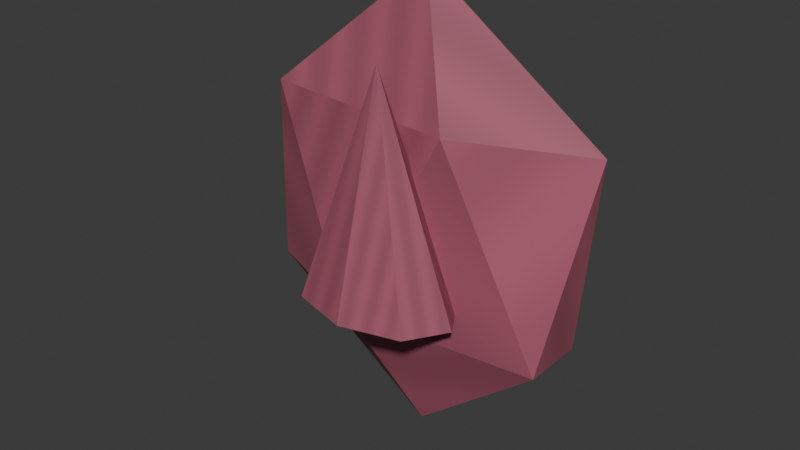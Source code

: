 # Source: longlife.blend  (saved by Blender 5.1.30; exported with 4.5.12 LTS)
import bpy
from mathutils import Matrix  # noqa: F401  (used for matrix-valued properties, if any)

bpy.ops.wm.read_factory_settings(use_empty=True)
scene = bpy.context.scene
scene.name = 'Scene'

# ---- collections
col_collection = bpy.data.collections.new('Collection'); scene.collection.children.link(col_collection)

# ---- images (referenced by path relative to the original .blend; pixels are not part of the script)
import os
ASSET_DIR = os.environ.get("B2B_ASSET_DIR", "")  # directory of the original .blend (textures are referenced by path, not embedded)
HERE = os.path.dirname(os.path.abspath(__file__))  # packed textures are extracted next to this script under _unpacked/

def load_image(name, relpath, width, height, colorspace="sRGB"):
    """Load a texture the original file referenced (path relative to the .blend, or extracted next to this script)."""
    p = next((c for c in (os.path.join(HERE, relpath), os.path.join(ASSET_DIR, relpath)) if relpath and os.path.exists(c)), "")
    if p:
        img = bpy.data.images.load(p, check_existing=True)
        img.name = name
    else:  # same state as the original file: an image datablock whose file is absent (Cycles renders it pink)
        img = bpy.data.images.new(name, width, height)
        img.source = "FILE"
        img.filepath = "//" + (relpath or name)
    img.colorspace_settings.name = colorspace
    return img
img_longlife_painted = load_image('longlife-painted', '_unpacked/longlife.5c6a9c6c.png', 64, 64, 'sRGB')

# ---- materials (node trees are filled in below, after node groups)
mat_longlife_paint = bpy.data.materials.new('longlife-paint')

# ---- material node trees
mat_longlife_paint.use_nodes = True; mat_longlife_paint.node_tree.nodes.clear()
_N = mat_longlife_paint.node_tree.nodes; _L = mat_longlife_paint.node_tree.links
n0 = _N.new('ShaderNodeBsdfPrincipled'); n0.name = 'Principled BSDF'; n0.location = (-200, 100)
n0.inputs[2].default_value = 0.65
n1 = _N.new('ShaderNodeOutputMaterial'); n1.name = 'Material Output'; n1.location = (200, 100)
n2 = _N.new('ShaderNodeTexImage'); n2.name = 'Image Texture'; n2.location = (0, 0)
n2.image = img_longlife_painted
_L.new(n0.outputs[0], n1.inputs[0])
_L.new(n2.outputs[0], n0.inputs[0])
n1.is_active_output = True

# ---- world
world_world = bpy.data.worlds.new('World'); scene.world = world_world
world_world.use_nodes = True; world_world.node_tree.nodes.clear()
_N = world_world.node_tree.nodes; _L = world_world.node_tree.links
n0 = _N.new('ShaderNodeOutputWorld'); n0.name = 'World Output'; n0.location = (200, 100)
n1 = _N.new('ShaderNodeBackground'); n1.name = 'Background'; n1.location = (-200, 100)
n1.inputs[0].default_value = (0.05088, 0.05088, 0.05088, 1.0)
_L.new(n1.outputs[0], n0.inputs[0])
n0.is_active_output = True
world_world.color = (0.05088, 0.05088, 0.05088)
world_world.sun_shadow_jitter_overblur = 0.0

# ---- meshes
me_cone_010 = bpy.data.meshes.new('Cone.010')
me_cone_010.from_pydata([(0.0, -0.18, -0.03), (0.0, -0.2394, 0.21), (0.06364, -0.1976, -0.03), (0.0006364, -0.2396, 0.21), (0.09, -0.24, -0.03), (0.0009, -0.24, 0.21), (0.06364, -0.2824, -0.03), (0.0006364, -0.2404, 0.21), (0.0, -0.3, -0.03), (0.0, -0.2406, 0.21), (-0.06364, -0.2824, -0.03), (-0.0006364, -0.2404, 0.21), (-0.09, -0.24, -0.03), (-0.0009, -0.24, 0.21), (-0.06364, -0.1976, -0.03), (-0.0006364, -0.2396, 0.21), (0.0, -0.17, -0.21), (0.1592, -0.2042, -0.0718), (-0.0608, -0.2253, -0.0718), (-0.1968, -0.17, -0.0718), (-0.0608, -0.1147, -0.0718), (0.1592, -0.1358, -0.0718), (0.0608, -0.2253, 0.1518), (-0.1592, -0.2042, 0.1518), (-0.1592, -0.1358, 0.1518), (0.0608, -0.1147, 0.1518), (0.1968, -0.17, 0.1518), (0.0, -0.17, 0.29)], [], [(0, 1, 3, 2), (2, 3, 5, 4), (4, 5, 7, 6), (6, 7, 9, 8), (8, 9, 11, 10), (10, 11, 13, 12), (3, 1, 15, 13, 11, 9, 7, 5), (12, 13, 15, 14), (14, 15, 1, 0), (0, 2, 4, 6, 8, 10, 12, 14), (16, 17, 18), (17, 16, 21), (16, 18, 19), (16, 19, 20), (16, 20, 21), (17, 21, 26), (18, 17, 22), (19, 18, 23), (20, 19, 24), (21, 20, 25), (17, 26, 22), (18, 22, 23), (19, 23, 24), (20, 24, 25), (21, 25, 26), (22, 26, 27), (23, 22, 27), (24, 23, 27), (25, 24, 27), (26, 25, 27)])
_uv = me_cone_010.uv_layers.new(name='UVMap')
_uv.uv.foreach_set('vector', [0.0, 0.0, 0.1429, 0.0, 0.2857, 0.0, 0.4286, 0.0, 0.5714, 0.09091, 0.7143, 0.09091, 0.8571, 0.09091, 0.0, 0.09091, 0.1429, 0.1818, 0.2857, 0.1818, 0.4286, 0.1818, 0.5714, 0.1818, 0.7143, 0.2727, 0.8571, 0.2727, 0.0, 0.2727, 0.1429, 0.2727, 0.2857, 0.3636, 0.4286, 0.3636, 0.5714, 0.3636, 0.7143, 0.3636, 0.8571, 0.4545, 0.0, 0.4545, 0.1429, 0.4545, 0.2857, 0.4545, 0.4286, 0.5455, 0.5714, 0.5455, 0.7143, 0.5455, 0.8571, 0.5455, 0.0, 0.5455, 0.1429, 0.5455, 0.2857, 0.5455, 0.4286, 0.5455, 0.5714, 0.6364, 0.7143, 0.6364, 0.8571, 0.6364, 0.0, 0.6364, 0.1429, 0.7273, 0.2857, 0.7273, 0.4286, 0.7273, 0.5714, 0.7273, 0.7143, 0.8182, 0.8571, 0.8182, 0.0, 0.8182, 0.1429, 0.8182, 0.2857, 0.8182, 0.4286, 0.8182, 0.5714, 0.8182, 0.7143, 0.8182, 0.0, 0.0, 0.1429, 0.0, 0.2857, 0.0, 0.4286, 0.09091, 0.5714, 0.09091, 0.7143, 0.09091, 0.8571, 0.1818, 0.0, 0.1818, 0.1429, 0.1818, 0.2857, 0.2727, 0.4286, 0.2727, 0.5714, 0.2727, 0.7143, 0.3636, 0.8571, 0.3636, 0.0, 0.3636, 0.1429, 0.4545, 0.2857, 0.4545, 0.4286, 0.4545, 0.5714, 0.5455, 0.7143, 0.5455, 0.8571, 0.5455, 0.0, 0.6364, 0.1429, 0.6364, 0.2857, 0.6364, 0.4286, 0.7273, 0.5714, 0.7273, 0.7143, 0.7273, 0.8571, 0.8182, 0.0, 0.8182, 0.1429, 0.8182, 0.2857, 0.9091, 0.4286, 0.9091, 0.5714, 0.9091, 0.7143, 0.0, 0.8571, 0.0, 0.0, 0.0, 0.1429, 0.09091, 0.2857, 0.09091, 0.4286, 0.09091, 0.5714, 0.1818, 0.7143, 0.1818, 0.8571, 0.1818, 0.0, 0.2727, 0.1429, 0.2727, 0.2857, 0.2727, 0.4286, 0.3636, 0.5714, 0.3636, 0.7143, 0.3636, 0.8571, 0.4545, 0.0, 0.4545, 0.1429, 0.4545, 0.2857, 0.5455, 0.4286, 0.5455, 0.5714, 0.5455, 0.7143, 0.6364, 0.8571, 0.6364, 0.0, 0.6364, 0.1429, 0.7273, 0.2857, 0.7273, 0.4286, 0.7273])
me_cone_010.materials.append(mat_longlife_paint)
me_cone_010.update()

# ---- objects
ob_gear_longlife = bpy.data.objects.new('gear_longlife', me_cone_010)

# ---- transforms, parenting, visibility, modifiers, constraints
ob_gear_longlife.location = (0.0, 0.0, 0.0)

# ---- collection membership
col_collection.objects.link(ob_gear_longlife)

# ---- scene / render settings (as saved in the file)
scene.frame_start = 1; scene.frame_end = 250; scene.frame_set(1)
scene.render.engine = 'BLENDER_EEVEE_NEXT'
scene.render.bake_bias = 0.0
scene.render.bake_samples = 0
scene.cycles.sampling_pattern = 'TABULATED_SOBOL'
scene.eevee.use_volume_custom_range = False
bpy.context.view_layer.update()

# ---- added for rendering (the .blend has no active camera and no usable light): camera, sun
cam_auto = bpy.data.cameras.new('AutoCamera')
cam_auto.lens = 50.0
cam_auto.sensor_width = 36.0
cam_auto.clip_end = 1000.0
ob_auto_camera = bpy.data.objects.new('AutoCamera', cam_auto)
scene.collection.objects.link(ob_auto_camera)
ob_auto_camera.location = (0.613175, -0.943164, 0.53054)
ob_auto_camera.rotation_euler = (1.09748, -7.21219e-08, 0.694738)
scene.camera = ob_auto_camera
light_auto_sun = bpy.data.lights.new('AutoSun', 'SUN')
light_auto_sun.energy = 3.0
light_auto_sun.angle = 0.0523599
ob_auto_sun = bpy.data.objects.new('AutoSun', light_auto_sun)
scene.collection.objects.link(ob_auto_sun)
ob_auto_sun.rotation_euler = (0.872665, 0.174533, 0.523599)
bpy.context.view_layer.update()
